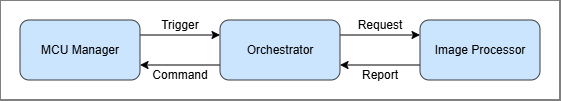

The diagram above was exported from draw.io. Its source (the exported page's mxGraphModel, read from the mxfile embedded in the PNG):
<mxGraphModel dx="670" dy="355" grid="1" gridSize="10" guides="1" tooltips="1" connect="1" arrows="1" fold="1" page="1" pageScale="1" pageWidth="850" pageHeight="1100" math="0" shadow="0">
  <root>
    <mxCell id="0" />
    <mxCell id="1" parent="0" />
    <mxCell id="lpPEO7Q0-KFYb9IJp0gZ-8" parent="1" style="rounded=0;whiteSpace=wrap;html=1;" value="" vertex="1">
      <mxGeometry height="100" width="560" x="140" y="350" as="geometry" />
    </mxCell>
    <mxCell id="DUqdoOlQvTB7NW7Xmd-Q-2" edge="1" parent="1" source="aniQZwa-Co06xPmW5GX8-1" style="edgeStyle=orthogonalEdgeStyle;rounded=0;orthogonalLoop=1;jettySize=auto;html=1;exitX=1;exitY=0.25;exitDx=0;exitDy=0;entryX=0;entryY=0.25;entryDx=0;entryDy=0;" target="aniQZwa-Co06xPmW5GX8-2">
      <mxGeometry relative="1" as="geometry" />
    </mxCell>
    <mxCell id="aniQZwa-Co06xPmW5GX8-1" parent="1" style="rounded=1;whiteSpace=wrap;html=1;fillColor=#cce5ff;strokeColor=#36393d;" value="MCU Manager" vertex="1">
      <mxGeometry height="60" width="120" x="160" y="370" as="geometry" />
    </mxCell>
    <mxCell id="DUqdoOlQvTB7NW7Xmd-Q-3" edge="1" parent="1" source="aniQZwa-Co06xPmW5GX8-2" style="edgeStyle=orthogonalEdgeStyle;rounded=0;orthogonalLoop=1;jettySize=auto;html=1;exitX=1;exitY=0.25;exitDx=0;exitDy=0;entryX=0;entryY=0.25;entryDx=0;entryDy=0;" target="aniQZwa-Co06xPmW5GX8-3">
      <mxGeometry relative="1" as="geometry" />
    </mxCell>
    <mxCell id="DUqdoOlQvTB7NW7Xmd-Q-5" edge="1" parent="1" source="aniQZwa-Co06xPmW5GX8-2" style="edgeStyle=orthogonalEdgeStyle;rounded=0;orthogonalLoop=1;jettySize=auto;html=1;exitX=0;exitY=0.75;exitDx=0;exitDy=0;entryX=1;entryY=0.75;entryDx=0;entryDy=0;" target="aniQZwa-Co06xPmW5GX8-1">
      <mxGeometry relative="1" as="geometry" />
    </mxCell>
    <mxCell id="aniQZwa-Co06xPmW5GX8-2" parent="1" style="rounded=1;whiteSpace=wrap;html=1;fillColor=#cce5ff;strokeColor=#36393d;" value="Orchestrator" vertex="1">
      <mxGeometry height="60" width="120" x="360" y="370" as="geometry" />
    </mxCell>
    <mxCell id="DUqdoOlQvTB7NW7Xmd-Q-4" edge="1" parent="1" source="aniQZwa-Co06xPmW5GX8-3" style="edgeStyle=orthogonalEdgeStyle;rounded=0;orthogonalLoop=1;jettySize=auto;html=1;exitX=0;exitY=0.75;exitDx=0;exitDy=0;entryX=1;entryY=0.75;entryDx=0;entryDy=0;" target="aniQZwa-Co06xPmW5GX8-2">
      <mxGeometry relative="1" as="geometry" />
    </mxCell>
    <mxCell id="aniQZwa-Co06xPmW5GX8-3" parent="1" style="rounded=1;whiteSpace=wrap;html=1;fillColor=#cce5ff;strokeColor=#36393d;" value="Image Processor" vertex="1">
      <mxGeometry height="60" width="120" x="560" y="370" as="geometry" />
    </mxCell>
    <mxCell id="kkz32OxBt4n199HZiu86-1" parent="1" style="text;html=1;whiteSpace=wrap;strokeColor=none;fillColor=none;align=center;verticalAlign=middle;rounded=0;" value="Trigger" vertex="1">
      <mxGeometry height="30" width="60" x="290" y="360" as="geometry" />
    </mxCell>
    <mxCell id="kkz32OxBt4n199HZiu86-2" parent="1" style="text;html=1;whiteSpace=wrap;strokeColor=none;fillColor=none;align=center;verticalAlign=middle;rounded=0;" value="Request" vertex="1">
      <mxGeometry height="30" width="60" x="490" y="360" as="geometry" />
    </mxCell>
    <mxCell id="kkz32OxBt4n199HZiu86-3" parent="1" style="text;html=1;whiteSpace=wrap;strokeColor=none;fillColor=none;align=center;verticalAlign=middle;rounded=0;" value="Command" vertex="1">
      <mxGeometry height="30" width="60" x="290" y="410" as="geometry" />
    </mxCell>
    <mxCell id="kkz32OxBt4n199HZiu86-4" parent="1" style="text;html=1;whiteSpace=wrap;strokeColor=none;fillColor=none;align=center;verticalAlign=middle;rounded=0;" value="Report" vertex="1">
      <mxGeometry height="30" width="60" x="490" y="410" as="geometry" />
    </mxCell>
  </root>
</mxGraphModel>